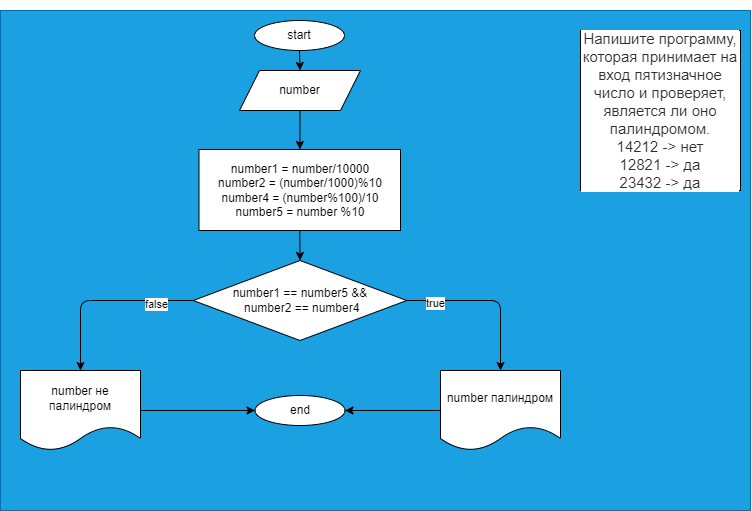

The diagram above was exported from draw.io. Its source (the exported page's mxGraphModel, read from the mxfile embedded in the PNG):
<mxGraphModel dx="1345" dy="627" grid="1" gridSize="10" guides="1" tooltips="1" connect="1" arrows="1" fold="1" page="1" pageScale="1" pageWidth="827" pageHeight="1169" math="0" shadow="0">
  <root>
    <mxCell id="0" />
    <mxCell id="1" parent="0" />
    <mxCell id="22" value="" style="rounded=0;whiteSpace=wrap;html=1;fillColor=#1ba1e2;fontColor=#ffffff;strokeColor=#006EAF;" vertex="1" parent="1">
      <mxGeometry x="70" y="10" width="750" height="500" as="geometry" />
    </mxCell>
    <mxCell id="2" value="&#10;&#10;&lt;p style=&quot;box-sizing: border-box; margin: 0px; font-weight: 400; color: rgb(44, 45, 48); font-family: roboto, &amp;quot;san francisco&amp;quot;, &amp;quot;helvetica neue&amp;quot;, helvetica, arial; font-size: 15px; font-style: normal; letter-spacing: normal; text-indent: 0px; text-transform: none; word-spacing: 0px; background-color: rgb(255, 255, 255);&quot;&gt;Напишите программу, которая принимает на вход пятизначное число и проверяет, является ли оно палиндромом.&lt;/p&gt;&lt;p style=&quot;box-sizing: border-box; margin: 0px; font-weight: 400; color: rgb(44, 45, 48); font-family: roboto, &amp;quot;san francisco&amp;quot;, &amp;quot;helvetica neue&amp;quot;, helvetica, arial; font-size: 15px; font-style: normal; letter-spacing: normal; text-indent: 0px; text-transform: none; word-spacing: 0px; background-color: rgb(255, 255, 255);&quot;&gt;14212 -&amp;gt; нет&lt;/p&gt;&lt;p style=&quot;box-sizing: border-box; margin: 0px; font-weight: 400; color: rgb(44, 45, 48); font-family: roboto, &amp;quot;san francisco&amp;quot;, &amp;quot;helvetica neue&amp;quot;, helvetica, arial; font-size: 15px; font-style: normal; letter-spacing: normal; text-indent: 0px; text-transform: none; word-spacing: 0px; background-color: rgb(255, 255, 255);&quot;&gt;12821 -&amp;gt; да&lt;/p&gt;&lt;p style=&quot;box-sizing: border-box; margin: 0px; font-weight: 400; color: rgb(44, 45, 48); font-family: roboto, &amp;quot;san francisco&amp;quot;, &amp;quot;helvetica neue&amp;quot;, helvetica, arial; font-size: 15px; font-style: normal; letter-spacing: normal; text-indent: 0px; text-transform: none; word-spacing: 0px; background-color: rgb(255, 255, 255);&quot;&gt;23432 -&amp;gt; да&lt;/p&gt;&#10;&#10;" style="rounded=0;whiteSpace=wrap;html=1;" vertex="1" parent="1">
      <mxGeometry x="650" y="30" width="160" height="160" as="geometry" />
    </mxCell>
    <mxCell id="7" style="edgeStyle=none;html=1;exitX=0.5;exitY=1;exitDx=0;exitDy=0;entryX=0.5;entryY=0;entryDx=0;entryDy=0;" edge="1" parent="1" source="3" target="4">
      <mxGeometry relative="1" as="geometry" />
    </mxCell>
    <mxCell id="3" value="start" style="ellipse;whiteSpace=wrap;html=1;" vertex="1" parent="1">
      <mxGeometry x="324" y="20" width="90" height="30" as="geometry" />
    </mxCell>
    <mxCell id="6" style="edgeStyle=none;html=1;exitX=0.5;exitY=1;exitDx=0;exitDy=0;" edge="1" parent="1" source="4" target="5">
      <mxGeometry relative="1" as="geometry" />
    </mxCell>
    <mxCell id="4" value="number" style="shape=parallelogram;perimeter=parallelogramPerimeter;whiteSpace=wrap;html=1;fixedSize=1;" vertex="1" parent="1">
      <mxGeometry x="309" y="70" width="121" height="40" as="geometry" />
    </mxCell>
    <mxCell id="12" style="edgeStyle=none;html=1;exitX=0.5;exitY=1;exitDx=0;exitDy=0;entryX=0.5;entryY=0;entryDx=0;entryDy=0;" edge="1" parent="1" source="5" target="11">
      <mxGeometry relative="1" as="geometry" />
    </mxCell>
    <mxCell id="5" value="number1 = number/10000&lt;br&gt;number2 = (number/1000)%10&lt;br&gt;number4 = (number%100)/10&lt;br&gt;number5 = number %10" style="rounded=0;whiteSpace=wrap;html=1;" vertex="1" parent="1">
      <mxGeometry x="268.5" y="149" width="201.5" height="81" as="geometry" />
    </mxCell>
    <mxCell id="15" style="edgeStyle=none;html=1;exitX=1;exitY=0.5;exitDx=0;exitDy=0;entryX=0.5;entryY=0;entryDx=0;entryDy=0;" edge="1" parent="1" source="11" target="13">
      <mxGeometry relative="1" as="geometry">
        <Array as="points">
          <mxPoint x="570" y="300" />
        </Array>
      </mxGeometry>
    </mxCell>
    <mxCell id="18" value="true" style="edgeLabel;html=1;align=center;verticalAlign=middle;resizable=0;points=[];" vertex="1" connectable="0" parent="15">
      <mxGeometry x="-0.655" y="-2" relative="1" as="geometry">
        <mxPoint as="offset" />
      </mxGeometry>
    </mxCell>
    <mxCell id="16" style="edgeStyle=none;html=1;exitX=0;exitY=0.5;exitDx=0;exitDy=0;entryX=0.5;entryY=0;entryDx=0;entryDy=0;" edge="1" parent="1" source="11" target="14">
      <mxGeometry relative="1" as="geometry">
        <Array as="points">
          <mxPoint x="150" y="300" />
        </Array>
      </mxGeometry>
    </mxCell>
    <mxCell id="17" value="false" style="edgeLabel;html=1;align=center;verticalAlign=middle;resizable=0;points=[];" vertex="1" connectable="0" parent="16">
      <mxGeometry x="-0.5905" y="3" relative="1" as="geometry">
        <mxPoint as="offset" />
      </mxGeometry>
    </mxCell>
    <mxCell id="11" value="number1 == number5 &amp;amp;&amp;amp;&lt;br&gt;&amp;nbsp;number2 == number4" style="rhombus;whiteSpace=wrap;html=1;" vertex="1" parent="1">
      <mxGeometry x="262.75" y="260" width="213.5" height="80" as="geometry" />
    </mxCell>
    <mxCell id="20" style="edgeStyle=none;html=1;entryX=1;entryY=0.5;entryDx=0;entryDy=0;" edge="1" parent="1" source="13" target="19">
      <mxGeometry relative="1" as="geometry" />
    </mxCell>
    <mxCell id="13" value="number палиндром" style="shape=document;whiteSpace=wrap;html=1;boundedLbl=1;" vertex="1" parent="1">
      <mxGeometry x="510" y="370" width="120" height="80" as="geometry" />
    </mxCell>
    <mxCell id="21" style="edgeStyle=none;html=1;exitX=1;exitY=0.5;exitDx=0;exitDy=0;entryX=0;entryY=0.5;entryDx=0;entryDy=0;" edge="1" parent="1" source="14" target="19">
      <mxGeometry relative="1" as="geometry" />
    </mxCell>
    <mxCell id="14" value="number не палиндром" style="shape=document;whiteSpace=wrap;html=1;boundedLbl=1;" vertex="1" parent="1">
      <mxGeometry x="90" y="370" width="120" height="80" as="geometry" />
    </mxCell>
    <mxCell id="19" value="end" style="ellipse;whiteSpace=wrap;html=1;" vertex="1" parent="1">
      <mxGeometry x="324.5" y="395" width="90" height="30" as="geometry" />
    </mxCell>
  </root>
</mxGraphModel>